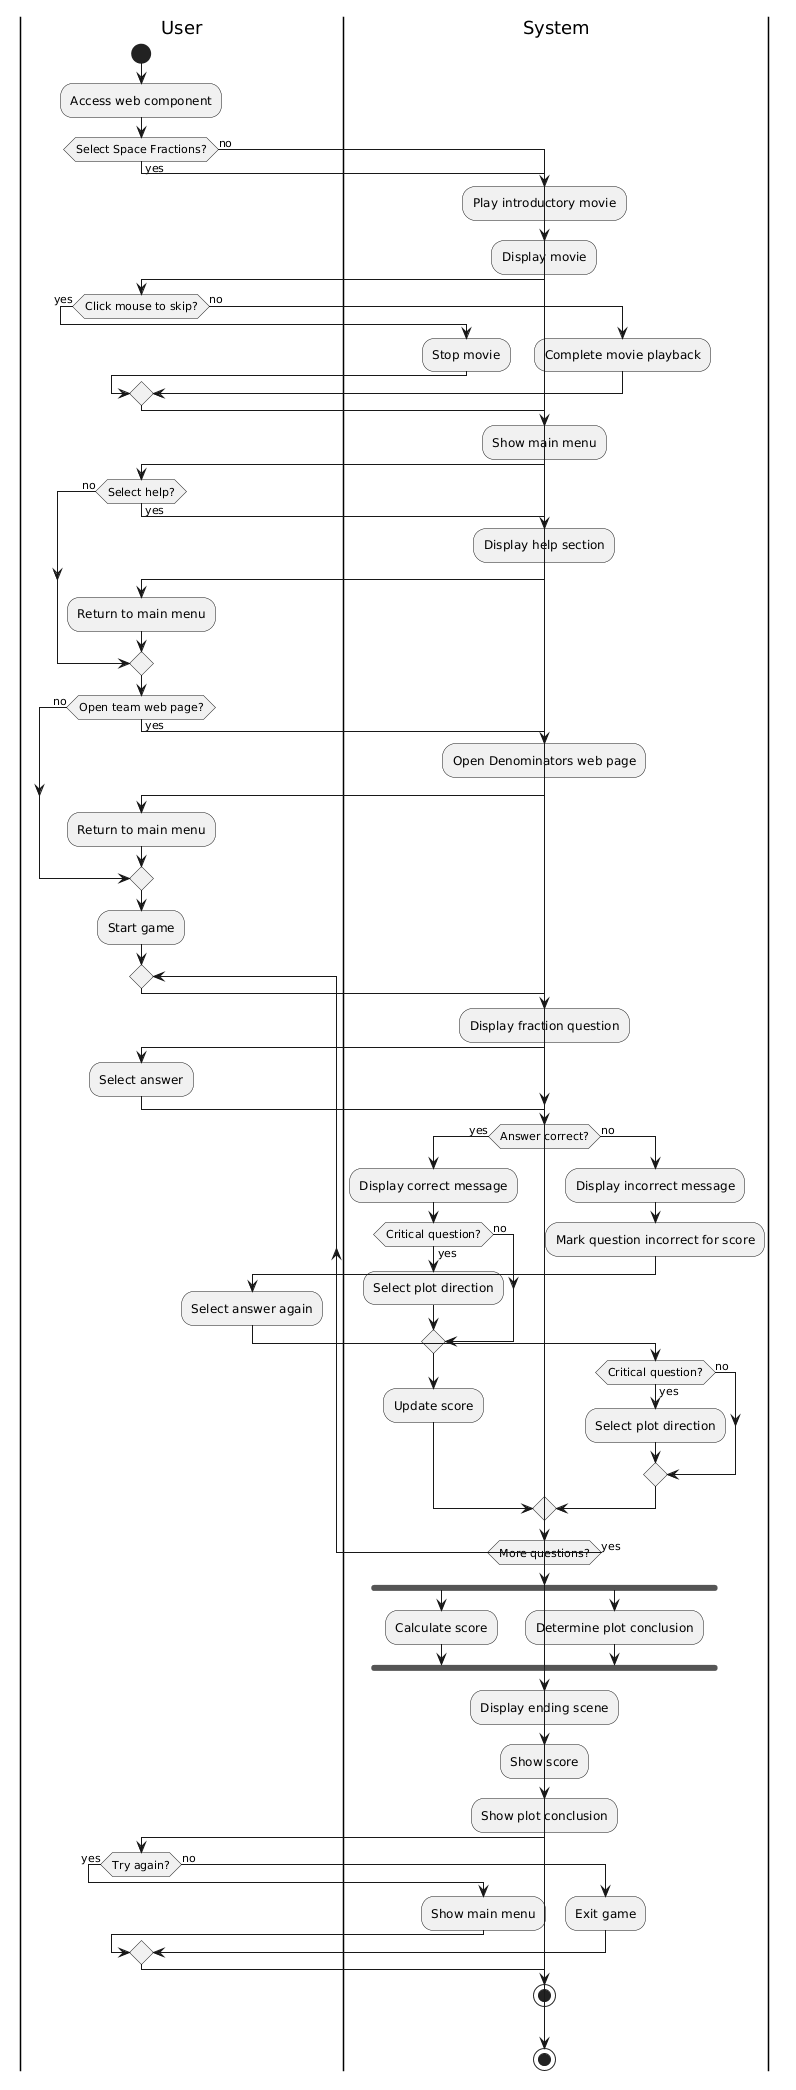

The diagram above was rendered by PlantUML. Its source (embedded in the PNG):
@startuml
|User|
start
:Access web component;

if (Select Space Fractions?) then (yes)
|System|
:Play introductory movie;
:Display movie;

|User|
if (Click mouse to skip?) then (yes)
|System|
:Stop movie;
else (no)
|System|
:Complete movie playback;
endif

:Show main menu;

|User|
if (Select help?) then (yes)
|System|
:Display help section;
|User|
:Return to main menu;
else (no)
endif

if (Open team web page?) then (yes)
|System|
:Open Denominators web page;
|User|
:Return to main menu;
else (no)
endif

:Start game;

repeat
|System|
:Display fraction question;
|User|
:Select answer;

|System|
if (Answer correct?) then (yes)
  :Display correct message;
  if (Critical question?) then (yes)
    :Select plot direction;
  else (no)
  endif
  :Update score;
else (no)
  :Display incorrect message;
  :Mark question incorrect for score;
  |User|
  :Select answer again;
  |System|
  if (Critical question?) then (yes)
    :Select plot direction;
  else (no)
  endif
endif
repeat while (More questions?) is (yes)

|System|
fork
:Calculate score;
fork again
:Determine plot conclusion;
end fork

:Display ending scene;
:Show score;
:Show plot conclusion;

|User|
if (Try again?) then (yes)
|System|
:Show main menu;
else (no)
|System|
:Exit game;
endif
stop

else (no)
endif
stop
@enduml